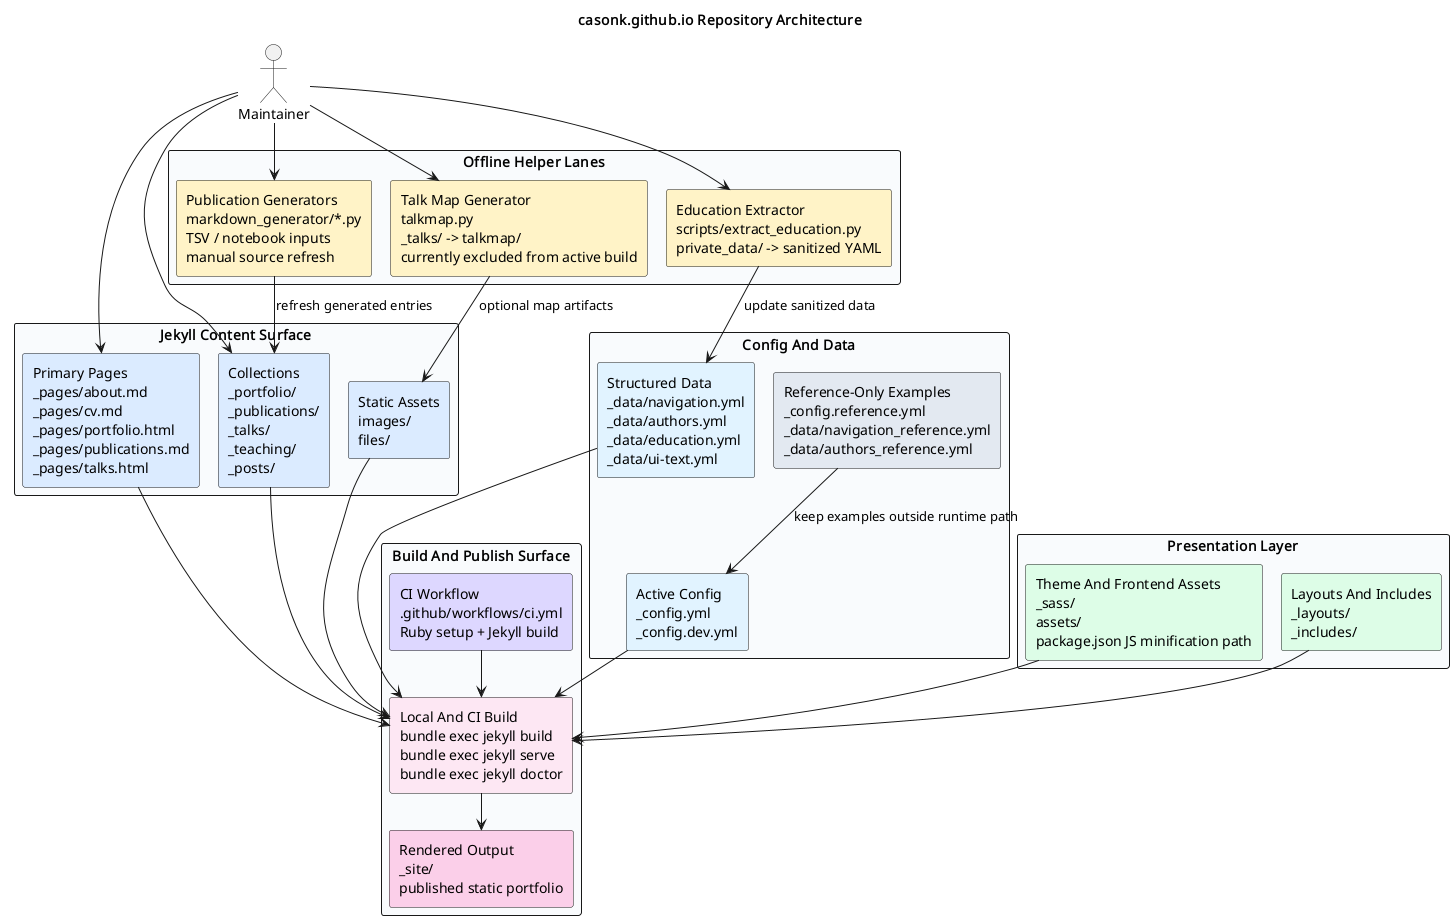

The diagram above was rendered by PlantUML. Its source (embedded in the PNG):
@startuml
!pragma layout smetana
title casonk.github.io Repository Architecture
skinparam shadowing false
skinparam defaultFontName Monospace
skinparam packageStyle rectangle
skinparam linetype ortho

actor "Maintainer" as maintainer

package "Jekyll Content Surface" #F8FAFC {
  rectangle "Primary Pages\n_pages/about.md\n_pages/cv.md\n_pages/portfolio.html\n_pages/publications.md\n_pages/talks.html" as pages #DBEAFE
  rectangle "Collections\n_portfolio/\n_publications/\n_talks/\n_teaching/\n_posts/" as collections #DBEAFE
  rectangle "Static Assets\nimages/\nfiles/" as static_assets #DBEAFE
}

package "Config And Data" #F8FAFC {
  rectangle "Active Config\n_config.yml\n_config.dev.yml" as config #E0F2FE
  rectangle "Structured Data\n_data/navigation.yml\n_data/authors.yml\n_data/education.yml\n_data/ui-text.yml" as data_files #E0F2FE
  rectangle "Reference-Only Examples\n_config.reference.yml\n_data/navigation_reference.yml\n_data/authors_reference.yml" as references #E2E8F0
}

package "Presentation Layer" #F8FAFC {
  rectangle "Layouts And Includes\n_layouts/\n_includes/" as templates #DCFCE7
  rectangle "Theme And Frontend Assets\n_sass/\nassets/\npackage.json JS minification path" as theme_assets #DCFCE7
}

package "Offline Helper Lanes" #F8FAFC {
  rectangle "Publication Generators\nmarkdown_generator/*.py\nTSV / notebook inputs\nmanual source refresh" as publication_gen #FEF3C7
  rectangle "Education Extractor\nscripts/extract_education.py\nprivate_data/ -> sanitized YAML" as education_gen #FEF3C7
  rectangle "Talk Map Generator\ntalkmap.py\n_talks/ -> talkmap/\ncurrently excluded from active build" as talkmap_gen #FEF3C7
}

package "Build And Publish Surface" #F8FAFC {
  rectangle "Local And CI Build\nbundle exec jekyll build\nbundle exec jekyll serve\nbundle exec jekyll doctor" as build #FCE7F3
  rectangle "CI Workflow\n.github/workflows/ci.yml\nRuby setup + Jekyll build" as ci #DDD6FE
  rectangle "Rendered Output\n_site/\npublished static portfolio" as site_output #FBCFE8
}

maintainer --> pages
maintainer --> collections
maintainer --> publication_gen
maintainer --> education_gen
maintainer --> talkmap_gen

publication_gen --> collections : refresh generated entries
education_gen --> data_files : update sanitized data
talkmap_gen --> static_assets : optional map artifacts

pages --> build
collections --> build
static_assets --> build
config --> build
data_files --> build
templates --> build
theme_assets --> build
ci --> build
build --> site_output
references --> config : keep examples outside runtime path

@enduml